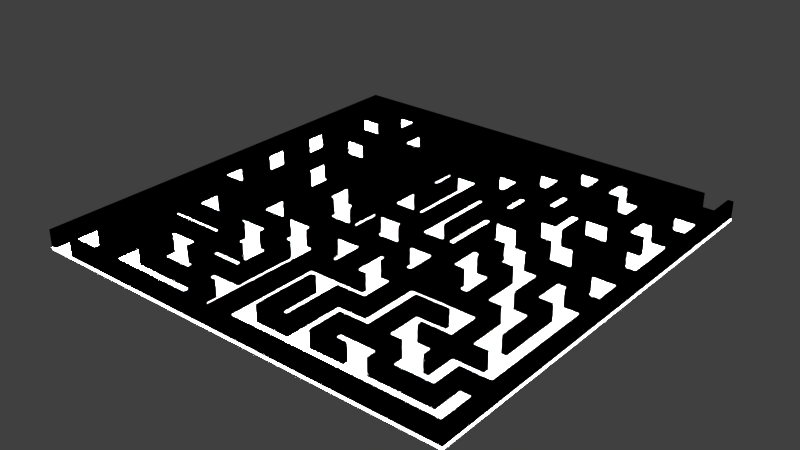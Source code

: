 # Source: generateur.blend  (saved by Blender 2.76.0; exported with 4.5.12 LTS)
import bpy
from mathutils import Matrix  # noqa: F401  (used for matrix-valued properties, if any)

bpy.ops.wm.read_factory_settings(use_empty=True)
scene = bpy.context.scene
scene.name = 'Scene'

# ---- collections
col_collection_1 = bpy.data.collections.new('Collection 1'); scene.collection.children.link(col_collection_1)

# ---- materials (node trees are filled in below, after node groups)
mat_rose = bpy.data.materials.new('rose')
mat_rose.alpha_threshold = 0.0
mat_rose.diffuse_color = (255.0, 255.0, 255.0, 1.0)
mat_rose.specular_color = (0.0, 0.0, 0.0)
mat_rose.roughness = 0.5
mat_bleu = bpy.data.materials.new('bleu')
mat_bleu.alpha_threshold = 0.0
mat_bleu.diffuse_color = (0.0, 0.0, 0.0, 1.0)
mat_bleu.specular_color = (0.0, 0.0, 0.0)
mat_bleu.roughness = 0.5

# ---- material node trees

# ---- world
world_world = bpy.data.worlds.new('World'); scene.world = world_world
world_world.color = (0.05088, 0.05088, 0.05088)
world_world.use_sun_shadow = False
world_world.sun_shadow_jitter_overblur = 0.0
world_world.cycles.sampling_method = 'MANUAL'
world_world.cycles.sample_map_resolution = 256

# ---- lights
light_new_lamp = bpy.data.lights.new('New Lamp', 'SUN')
light_new_lamp.transmission_factor = 0.0
light_new_lamp.angle = 0.1993
light_new_lamp.energy = 1.0
light_new_lamp.shadow_buffer_clip_start = 0.5
light_new_lamp.shadow_soft_size = 0.1
light_new_lamp.shadow_cascade_max_distance = 1000.0
light_new_lamp.cycles.use_multiple_importance_sampling = False

# ---- meshes
me_cube = bpy.data.meshes.new('Cube')
me_cube.from_pydata([(-0.5, -0.5, 0.0), (-0.5, -0.5, 1.0), (-0.5, 0.5, 0.0), (-0.5, 0.5, 1.0), (0.5, -0.5, 0.0), (0.5, -0.5, 1.0), (0.5, 0.5, 0.0), (0.5, 0.5, 1.0)], [], [(1, 3, 2, 0), (3, 7, 6, 2), (7, 5, 4, 6), (5, 1, 0, 4), (0, 2, 6, 4), (5, 7, 3, 1)])
me_cube.materials.append(mat_rose)
me_cube.use_remesh_preserve_volume = False
me_cube.use_remesh_preserve_attributes = False
me_cube.use_mirror_vertex_groups = False
me_cube.update()
me_mazemesh = bpy.data.meshes.new('MazeMesh')
me_mazemesh.from_pydata([(-76.0, -76.0, 0.5), (-71.0, -76.0, 0.5), (-71.0, -71.0, 0.5), (-61.0, -71.0, 0.5), (-36.0, -71.0, 0.5), (-26.0, -71.0, 0.5), (-16.0, -71.0, 0.5), (-56.0, -66.0, 0.5), (-16.0, -66.0, 0.5), (-11.0, -66.0, 0.5), (-1.0, -66.0, 0.5), (-56.0, -61.0, 0.5), (-16.0, -61.0, 0.5), (-11.0, -61.0, 0.5), (-51.0, -56.0, 0.5), (-46.0, -56.0, 0.5), (-6.0, -56.0, 0.5), (-66.0, -51.0, 0.5), (-51.0, -51.0, 0.5), (-46.0, -51.0, 0.5), (-41.0, -51.0, 0.5), (-31.0, -51.0, 0.5), (-26.0, -51.0, 0.5), (-11.0, -51.0, 0.5), (-66.0, -46.0, 0.5), (-56.0, -46.0, 0.5), (-36.0, -46.0, 0.5), (-11.0, -46.0, 0.5), (-6.0, -46.0, 0.5), (-71.0, -41.0, 0.5), (-51.0, -41.0, 0.5), (-46.0, -41.0, 0.5), (-36.0, -41.0, 0.5), (-21.0, -41.0, 0.5), (-16.0, -41.0, 0.5), (-6.0, -41.0, 0.5), (-1.0, -41.0, 0.5), (-51.0, -36.0, 0.5), (-46.0, -36.0, 0.5), (-36.0, -36.0, 0.5), (-31.0, -36.0, 0.5), (-21.0, -36.0, 0.5), (-16.0, -36.0, 0.5), (-11.0, -36.0, 0.5), (-71.0, -31.0, 0.5), (-66.0, -31.0, 0.5), (-61.0, -31.0, 0.5), (-56.0, -31.0, 0.5), (-41.0, -31.0, 0.5), (-21.0, -31.0, 0.5), (-16.0, -31.0, 0.5), (-11.0, -31.0, 0.5), (-1.0, -31.0, 0.5), (-41.0, -26.0, 0.5), (-21.0, -26.0, 0.5), (-16.0, -26.0, 0.5), (-11.0, -26.0, 0.5), (-71.0, -21.0, 0.5), (-66.0, -21.0, 0.5), (-61.0, -21.0, 0.5), (-11.0, -21.0, 0.5), (-61.0, -16.0, 0.5), (-11.0, -16.0, 0.5), (-6.0, -16.0, 0.5), (-1.0, -16.0, 0.5), (-66.0, -11.0, 0.5), (-56.0, -11.0, 0.5), (-51.0, -11.0, 0.5), (-31.0, -11.0, 0.5), (-66.0, -6.0, 0.5), (-16.0, -6.0, 0.5), (-11.0, -6.0, 0.5), (-1.0, -6.0, 0.5), (-21.0, -1.0, 0.5), (-75.0, -76.0, 0.5), (0.0, -76.0, 0.5), (-70.0, -71.0, 0.5), (-50.0, -71.0, 0.5), (-30.0, -71.0, 0.5), (-20.0, -71.0, 0.5), (-5.0, -71.0, 0.5), (-55.0, -66.0, 0.5), (-50.0, -66.0, 0.5), (-45.0, -66.0, 0.5), (-25.0, -66.0, 0.5), (-10.0, -66.0, 0.5), (-5.0, -66.0, 0.5), (-65.0, -61.0, 0.5), (-55.0, -61.0, 0.5), (-50.0, -61.0, 0.5), (-30.0, -61.0, 0.5), (-25.0, -61.0, 0.5), (-10.0, -61.0, 0.5), (-5.0, -61.0, 0.5), (-70.0, -56.0, 0.5), (-60.0, -56.0, 0.5), (-40.0, -56.0, 0.5), (-30.0, -56.0, 0.5), (-20.0, -56.0, 0.5), (-15.0, -56.0, 0.5), (-5.0, -56.0, 0.5), (-65.0, -51.0, 0.5), (-60.0, -51.0, 0.5), (-25.0, -51.0, 0.5), (-70.0, -46.0, 0.5), (-65.0, -46.0, 0.5), (-60.0, -46.0, 0.5), (-35.0, -46.0, 0.5), (-30.0, -46.0, 0.5), (-25.0, -46.0, 0.5), (-20.0, -46.0, 0.5), (-65.0, -41.0, 0.5), (-60.0, -41.0, 0.5), (-45.0, -41.0, 0.5), (-25.0, -41.0, 0.5), (-75.0, -36.0, 0.5), (-70.0, -36.0, 0.5), (-65.0, -36.0, 0.5), (-60.0, -36.0, 0.5), (-45.0, -36.0, 0.5), (-30.0, -36.0, 0.5), (-25.0, -36.0, 0.5), (-10.0, -36.0, 0.5), (-5.0, -36.0, 0.5), (-55.0, -31.0, 0.5), (-50.0, -31.0, 0.5), (-40.0, -31.0, 0.5), (-75.0, -26.0, 0.5), (-70.0, -26.0, 0.5), (-65.0, -26.0, 0.5), (-55.0, -26.0, 0.5), (-45.0, -26.0, 0.5), (-30.0, -26.0, 0.5), (-10.0, -26.0, 0.5), (-5.0, -26.0, 0.5), (-60.0, -21.0, 0.5), (-50.0, -21.0, 0.5), (-45.0, -21.0, 0.5), (-35.0, -21.0, 0.5), (-30.0, -21.0, 0.5), (-25.0, -21.0, 0.5), (-20.0, -21.0, 0.5), (-5.0, -21.0, 0.5), (-70.0, -16.0, 0.5), (-55.0, -16.0, 0.5), (-50.0, -16.0, 0.5), (-45.0, -16.0, 0.5), (-35.0, -16.0, 0.5), (-30.0, -16.0, 0.5), (-25.0, -16.0, 0.5), (-20.0, -16.0, 0.5), (-65.0, -11.0, 0.5), (-50.0, -11.0, 0.5), (-25.0, -11.0, 0.5), (-15.0, -11.0, 0.5), (-10.0, -11.0, 0.5), (-5.0, -11.0, 0.5), (-75.0, -6.0, 0.5), (-60.0, -6.0, 0.5), (-25.0, -6.0, 0.5), (-10.0, -6.0, 0.5), (-75.0, -1.0, 0.5), (-20.0, -1.0, 0.5), (-5.0, -1.0, 0.5), (-71.0, -75.0, 0.5), (-66.0, -75.0, 0.5), (-46.0, -75.0, 0.5), (-41.0, -75.0, 0.5), (-1.0, -75.0, 0.5), (-51.0, -70.0, 0.5), (-46.0, -70.0, 0.5), (-31.0, -70.0, 0.5), (-6.0, -70.0, 0.5), (-61.0, -65.0, 0.5), (-51.0, -65.0, 0.5), (-46.0, -65.0, 0.5), (-26.0, -65.0, 0.5), (-21.0, -65.0, 0.5), (-6.0, -65.0, 0.5), (-1.0, -65.0, 0.5), (-66.0, -60.0, 0.5), (-56.0, -60.0, 0.5), (-36.0, -60.0, 0.5), (-31.0, -60.0, 0.5), (-26.0, -60.0, 0.5), (-16.0, -60.0, 0.5), (-11.0, -60.0, 0.5), (-61.0, -55.0, 0.5), (-56.0, -55.0, 0.5), (-36.0, -55.0, 0.5), (-21.0, -55.0, 0.5), (-61.0, -50.0, 0.5), (-46.0, -50.0, 0.5), (-31.0, -50.0, 0.5), (-26.0, -50.0, 0.5), (-16.0, -50.0, 0.5), (-71.0, -45.0, 0.5), (-61.0, -45.0, 0.5), (-56.0, -45.0, 0.5), (-51.0, -45.0, 0.5), (-41.0, -45.0, 0.5), (-26.0, -45.0, 0.5), (-71.0, -40.0, 0.5), (-66.0, -40.0, 0.5), (-61.0, -40.0, 0.5), (-56.0, -40.0, 0.5), (-41.0, -40.0, 0.5), (-26.0, -40.0, 0.5), (-6.0, -40.0, 0.5), (-1.0, -40.0, 0.5), (-51.0, -35.0, 0.5), (-46.0, -35.0, 0.5), (-36.0, -35.0, 0.5), (-71.0, -30.0, 0.5), (-66.0, -30.0, 0.5), (-61.0, -30.0, 0.5), (-51.0, -30.0, 0.5), (-26.0, -30.0, 0.5), (-1.0, -30.0, 0.5), (-56.0, -25.0, 0.5), (-46.0, -25.0, 0.5), (-41.0, -25.0, 0.5), (-31.0, -25.0, 0.5), (-26.0, -25.0, 0.5), (-51.0, -20.0, 0.5), (-46.0, -20.0, 0.5), (-41.0, -20.0, 0.5), (-36.0, -20.0, 0.5), (-31.0, -20.0, 0.5), (-26.0, -20.0, 0.5), (-21.0, -20.0, 0.5), (-16.0, -20.0, 0.5), (-61.0, -15.0, 0.5), (-56.0, -15.0, 0.5), (-51.0, -15.0, 0.5), (-46.0, -15.0, 0.5), (-26.0, -15.0, 0.5), (-21.0, -15.0, 0.5), (-11.0, -15.0, 0.5), (-6.0, -15.0, 0.5), (-1.0, -15.0, 0.5), (-71.0, -10.0, 0.5), (-56.0, -10.0, 0.5), (-26.0, -10.0, 0.5), (-21.0, -10.0, 0.5), (-61.0, -5.0, 0.5), (-16.0, -5.0, 0.5), (-1.0, -5.0, 0.5), (-76.0, 0.0, 0.5), (-1.0, 0.0, 0.5), (-65.0, -75.0, 0.5), (-45.0, -75.0, 0.5), (-40.0, -75.0, 0.5), (-60.0, -70.0, 0.5), (-45.0, -70.0, 0.5), (-35.0, -70.0, 0.5), (-25.0, -70.0, 0.5), (-20.0, -70.0, 0.5), (-15.0, -70.0, 0.5), (-60.0, -65.0, 0.5), (-20.0, -65.0, 0.5), (-15.0, -65.0, 0.5), (-55.0, -60.0, 0.5), (-50.0, -60.0, 0.5), (-35.0, -60.0, 0.5), (-10.0, -60.0, 0.5), (-5.0, -60.0, 0.5), (-70.0, -55.0, 0.5), (-55.0, -55.0, 0.5), (-50.0, -55.0, 0.5), (-45.0, -55.0, 0.5), (-40.0, -55.0, 0.5), (-35.0, -55.0, 0.5), (-30.0, -55.0, 0.5), (-15.0, -55.0, 0.5), (-50.0, -50.0, 0.5), (-40.0, -50.0, 0.5), (-25.0, -50.0, 0.5), (-15.0, -50.0, 0.5), (-10.0, -50.0, 0.5), (-50.0, -45.0, 0.5), (-40.0, -45.0, 0.5), (-30.0, -45.0, 0.5), (-20.0, -45.0, 0.5), (-10.0, -45.0, 0.5), (-5.0, -45.0, 0.5), (-55.0, -40.0, 0.5), (-50.0, -40.0, 0.5), (-40.0, -40.0, 0.5), (-35.0, -40.0, 0.5), (-20.0, -40.0, 0.5), (-15.0, -40.0, 0.5), (-75.0, -35.0, 0.5), (-70.0, -35.0, 0.5), (-65.0, -35.0, 0.5), (-60.0, -35.0, 0.5), (-45.0, -35.0, 0.5), (-25.0, -35.0, 0.5), (-20.0, -35.0, 0.5), (-15.0, -35.0, 0.5), (-5.0, -35.0, 0.5), (-25.0, -30.0, 0.5), (-20.0, -30.0, 0.5), (-15.0, -30.0, 0.5), (-10.0, -30.0, 0.5), (-75.0, -25.0, 0.5), (-70.0, -25.0, 0.5), (-65.0, -25.0, 0.5), (-25.0, -25.0, 0.5), (-20.0, -25.0, 0.5), (-15.0, -25.0, 0.5), (-5.0, -25.0, 0.5), (-70.0, -20.0, 0.5), (-65.0, -20.0, 0.5), (-40.0, -20.0, 0.5), (-15.0, -20.0, 0.5), (-10.0, -20.0, 0.5), (-5.0, -20.0, 0.5), (-70.0, -15.0, 0.5), (-35.0, -15.0, 0.5), (-30.0, -15.0, 0.5), (-70.0, -10.0, 0.5), (-30.0, -10.0, 0.5), (-20.0, -10.0, 0.5), (-15.0, -10.0, 0.5), (-10.0, -10.0, 0.5), (-5.0, -10.0, 0.5), (-75.0, -5.0, 0.5), (-65.0, -5.0, 0.5), (-25.0, -5.0, 0.5), (-5.0, 0.0, 0.5), (0.0, 0.0, 0.5), (-75.0, -36.0, 3.5), (-45.0, -35.0, 3.5), (-11.0, -36.0, 3.5), (-55.0, -26.0, 3.5), (-66.0, -40.0, 3.5), (-71.0, -31.0, 3.5), (-56.0, -60.0, 3.5), (-26.0, -51.0, 3.5), (-35.0, -40.0, 3.5), (-10.0, -50.0, 3.5), (-20.0, -46.0, 3.5), (-56.0, -15.0, 3.5), (-41.0, -75.0, 3.5), (-56.0, -46.0, 3.5), (-56.0, -45.0, 3.5), (-71.0, -10.0, 3.5), (-70.0, -10.0, 3.5), (-1.0, -31.0, 3.5), (-55.0, -16.0, 3.5), (-25.0, -61.0, 3.5), (-60.0, -35.0, 3.5), (-56.0, -61.0, 3.5), (-46.0, -70.0, 3.5), (-50.0, -60.0, 3.5), (-30.0, -16.0, 3.5), (-1.0, -5.0, 3.5), (-51.0, -41.0, 3.5), (-51.0, -45.0, 3.5), (0.0, 0.0, 3.5), (-75.0, -26.0, 3.5), (-20.0, -16.0, 3.5), (-21.0, -1.0, 3.5), (-16.0, -26.0, 3.5), (-40.0, -75.0, 3.5), (-35.0, -46.0, 3.5), (-56.0, -40.0, 3.5), (-10.0, -10.0, 3.5), (-41.0, -26.0, 3.5), (-51.0, -15.0, 3.5), (-51.0, -65.0, 3.5), (-41.0, -31.0, 3.5), (-16.0, -31.0, 3.5), (-51.0, -11.0, 3.5), (-76.0, 0.0, 3.5), (-10.0, -60.0, 3.5), (-20.0, -56.0, 3.5), (-36.0, -36.0, 3.5), (-26.0, -71.0, 3.5), (-10.0, -30.0, 3.5), (-1.0, -15.0, 3.5), (-70.0, -55.0, 3.5), (-46.0, -51.0, 3.5), (-46.0, -50.0, 3.5), (-65.0, -75.0, 3.5), (-1.0, -41.0, 3.5), (-31.0, -11.0, 3.5), (-70.0, -36.0, 3.5), (-30.0, -36.0, 3.5), (-50.0, -66.0, 3.5), (-46.0, -20.0, 3.5), (-30.0, -21.0, 3.5), (-31.0, -70.0, 3.5), (-5.0, -21.0, 3.5), (-56.0, -10.0, 3.5), (-66.0, -30.0, 3.5), (-61.0, -30.0, 3.5), (-46.0, -75.0, 3.5), (-55.0, -60.0, 3.5), (-25.0, -46.0, 3.5), (-25.0, -51.0, 3.5), (-65.0, -25.0, 3.5), (-65.0, -35.0, 3.5), (-66.0, -6.0, 3.5), (-45.0, -36.0, 3.5), (-60.0, -70.0, 3.5), (-30.0, -26.0, 3.5), (-41.0, -25.0, 3.5), (-70.0, -26.0, 3.5), (-46.0, -25.0, 3.5), (-60.0, -65.0, 3.5), (-35.0, -60.0, 3.5), (-25.0, -16.0, 3.5), (-56.0, -66.0, 3.5), (-60.0, -56.0, 3.5), (-1.0, 0.0, 3.5), (-60.0, -51.0, 3.5), (-25.0, -66.0, 3.5), (-6.0, -40.0, 3.5), (-5.0, -10.0, 3.5), (-46.0, -65.0, 3.5), (-71.0, -21.0, 3.5), (-65.0, -5.0, 3.5), (-35.0, -70.0, 3.5), (-56.0, -55.0, 3.5), (-55.0, -55.0, 3.5), (-46.0, -56.0, 3.5), (-36.0, -46.0, 3.5), (-15.0, -11.0, 3.5), (-55.0, -31.0, 3.5), (-21.0, -31.0, 3.5), (-50.0, -71.0, 3.5), (-65.0, -11.0, 3.5), (-25.0, -6.0, 3.5), (-31.0, -20.0, 3.5), (-65.0, -20.0, 3.5), (-51.0, -51.0, 3.5), (-55.0, -40.0, 3.5), (-15.0, -40.0, 3.5), (-16.0, -36.0, 3.5), (-41.0, -20.0, 3.5), (-70.0, -16.0, 3.5), (-70.0, -15.0, 3.5), (-56.0, -25.0, 3.5), (-70.0, -46.0, 3.5), (-30.0, -46.0, 3.5), (-65.0, -26.0, 3.5), (-25.0, -21.0, 3.5), (-31.0, -51.0, 3.5), (-26.0, -60.0, 3.5), (-65.0, -41.0, 3.5), (-16.0, -66.0, 3.5), (-45.0, -16.0, 3.5), (-11.0, -66.0, 3.5), (-10.0, -66.0, 3.5), (-46.0, -41.0, 3.5), (-36.0, -35.0, 3.5), (-50.0, -61.0, 3.5), (-11.0, -15.0, 3.5), (-35.0, -21.0, 3.5), (-1.0, -30.0, 3.5), (-51.0, -56.0, 3.5), (-65.0, -51.0, 3.5), (-25.0, -41.0, 3.5), (-50.0, -55.0, 3.5), (-6.0, -15.0, 3.5), (-50.0, -11.0, 3.5), (-46.0, -36.0, 3.5), (-46.0, -35.0, 3.5), (-60.0, -36.0, 3.5), (-60.0, -21.0, 3.5), (-10.0, -45.0, 3.5), (-65.0, -46.0, 3.5), (-61.0, -16.0, 3.5), (-61.0, -15.0, 3.5), (-41.0, -51.0, 3.5), (-50.0, -40.0, 3.5), (-45.0, -75.0, 3.5), (-50.0, -21.0, 3.5), (-21.0, -36.0, 3.5), (-1.0, -16.0, 3.5), (-20.0, -21.0, 3.5), (-5.0, -1.0, 3.5), (-5.0, 0.0, 3.5), (-11.0, -61.0, 3.5), (-10.0, -61.0, 3.5), (-15.0, -25.0, 3.5), (-5.0, -66.0, 3.5), (-21.0, -41.0, 3.5), (-70.0, -20.0, 3.5), (-50.0, -45.0, 3.5), (-10.0, -26.0, 3.5), (-5.0, -25.0, 3.5), (-21.0, -26.0, 3.5), (-75.0, -35.0, 3.5), (-15.0, -56.0, 3.5), (-70.0, -56.0, 3.5), (-30.0, -56.0, 3.5), (-21.0, -65.0, 3.5), (-26.0, -65.0, 3.5), (-16.0, -6.0, 3.5), (-76.0, -76.0, 3.5), (-75.0, -76.0, 3.5), (-45.0, -55.0, 3.5), (-65.0, -36.0, 3.5), (-5.0, -11.0, 3.5), (-61.0, -5.0, 3.5), (-51.0, -70.0, 3.5), (-45.0, -66.0, 3.5), (-31.0, -36.0, 3.5), (-45.0, -70.0, 3.5), (-50.0, -31.0, 3.5), (0.0, -76.0, 3.5), (-10.0, -20.0, 3.5), (-25.0, -36.0, 3.5), (-66.0, -21.0, 3.5), (-5.0, -61.0, 3.5), (-31.0, -25.0, 3.5), (-10.0, -6.0, 3.5), (-66.0, -11.0, 3.5), (-1.0, -66.0, 3.5), (-20.0, -1.0, 3.5), (-36.0, -20.0, 3.5), (-26.0, -25.0, 3.5), (-21.0, -10.0, 3.5), (-20.0, -10.0, 3.5), (-25.0, -50.0, 3.5), (-10.0, -11.0, 3.5), (-55.0, -61.0, 3.5), (-35.0, -15.0, 3.5), (-5.0, -71.0, 3.5), (-1.0, -6.0, 3.5), (-20.0, -70.0, 3.5), (-56.0, -31.0, 3.5), (-26.0, -50.0, 3.5), (-51.0, -36.0, 3.5), (-30.0, -61.0, 3.5), (-16.0, -41.0, 3.5), (-20.0, -45.0, 3.5), (-11.0, -51.0, 3.5), (-11.0, -46.0, 3.5), (-21.0, -55.0, 3.5), (-26.0, -10.0, 3.5), (-61.0, -21.0, 3.5), (-10.0, -36.0, 3.5), (-30.0, -71.0, 3.5), (-40.0, -56.0, 3.5), (-5.0, -26.0, 3.5), (-75.0, -6.0, 3.5), (-6.0, -56.0, 3.5), (-5.0, -56.0, 3.5), (-50.0, -50.0, 3.5), (-25.0, -70.0, 3.5), (-55.0, -66.0, 3.5), (-40.0, -31.0, 3.5), (-71.0, -71.0, 3.5), (-70.0, -71.0, 3.5), (-75.0, -25.0, 3.5), (-25.0, -11.0, 3.5), (-31.0, -50.0, 3.5), (-60.0, -41.0, 3.5), (-20.0, -65.0, 3.5), (-16.0, -61.0, 3.5), (-15.0, -35.0, 3.5), (-45.0, -21.0, 3.5), (-6.0, -70.0, 3.5), (-56.0, -11.0, 3.5), (-6.0, -46.0, 3.5), (-5.0, -35.0, 3.5), (-61.0, -31.0, 3.5), (-50.0, -16.0, 3.5), (-26.0, -15.0, 3.5), (-30.0, -15.0, 3.5), (-45.0, -26.0, 3.5), (-21.0, -15.0, 3.5), (-1.0, -40.0, 3.5), (-70.0, -35.0, 3.5), (-30.0, -10.0, 3.5), (-11.0, -26.0, 3.5), (-45.0, -41.0, 3.5), (-5.0, -20.0, 3.5), (-26.0, -40.0, 3.5), (-11.0, -31.0, 3.5), (-60.0, -6.0, 3.5), (-35.0, -16.0, 3.5), (-16.0, -71.0, 3.5), (-71.0, -76.0, 3.5), (-40.0, -45.0, 3.5), (-11.0, -60.0, 3.5), (-16.0, -50.0, 3.5), (-70.0, -25.0, 3.5), (-11.0, -6.0, 3.5), (-25.0, -5.0, 3.5), (-41.0, -45.0, 3.5), (-26.0, -45.0, 3.5), (-75.0, -1.0, 3.5), (-66.0, -31.0, 3.5), (-6.0, -41.0, 3.5), (-30.0, -45.0, 3.5), (-15.0, -10.0, 3.5), (-71.0, -30.0, 3.5), (-20.0, -30.0, 3.5), (-25.0, -25.0, 3.5), (-20.0, -71.0, 3.5), (-41.0, -40.0, 3.5), (-61.0, -71.0, 3.5), (-60.0, -46.0, 3.5), (-1.0, -65.0, 3.5), (-6.0, -65.0, 3.5), (-11.0, -21.0, 3.5), (-5.0, -60.0, 3.5), (-65.0, -61.0, 3.5), (-35.0, -55.0, 3.5), (-6.0, -16.0, 3.5), (-36.0, -41.0, 3.5), (-5.0, -36.0, 3.5), (-15.0, -30.0, 3.5), (-20.0, -25.0, 3.5), (-16.0, -5.0, 3.5), (-1.0, -75.0, 3.5), (-20.0, -40.0, 3.5), (-16.0, -20.0, 3.5), (-15.0, -20.0, 3.5), (-20.0, -35.0, 3.5), (-11.0, -16.0, 3.5), (-16.0, -60.0, 3.5), (-15.0, -70.0, 3.5), (-66.0, -51.0, 3.5), (-30.0, -55.0, 3.5), (-40.0, -50.0, 3.5), (-36.0, -71.0, 3.5), (-15.0, -55.0, 3.5), (-25.0, -35.0, 3.5), (-71.0, -41.0, 3.5), (-71.0, -75.0, 3.5), (-51.0, -35.0, 3.5), (-15.0, -50.0, 3.5), (-51.0, -20.0, 3.5), (-26.0, -30.0, 3.5), (-25.0, -30.0, 3.5), (-31.0, -60.0, 3.5), (-15.0, -65.0, 3.5), (-61.0, -45.0, 3.5), (-66.0, -46.0, 3.5), (-61.0, -40.0, 3.5), (-26.0, -20.0, 3.5), (-75.0, -5.0, 3.5), (-51.0, -30.0, 3.5), (-21.0, -20.0, 3.5), (-46.0, -15.0, 3.5), (-40.0, -55.0, 3.5), (-5.0, -45.0, 3.5), (-40.0, -40.0, 3.5), (-36.0, -55.0, 3.5), (-66.0, -60.0, 3.5), (-61.0, -50.0, 3.5), (-61.0, -65.0, 3.5), (-61.0, -55.0, 3.5), (-71.0, -40.0, 3.5), (-36.0, -60.0, 3.5), (-66.0, -75.0, 3.5), (-71.0, -45.0, 3.5), (-40.0, -20.0, 3.5)], [], [(282, 281, 588, 599), (217, 207, 582, 639), (114, 121, 515, 464), (139, 148, 356, 392), (558, 549, 404, 520, 433, 423, 647, 596, 363, 525, 543, 572, 573, 578, 395, 567, 374, 370, 343, 444, 402, 436, 490, 442, 474, 544, 471, 584, 434, 593, 507, 475, 443, 348, 347, 422, 516, 396, 601, 337, 597, 336, 659, 634, 451, 505, 470, 352, 403, 447, 335, 350, 571, 467, 387, 435, 523, 457, 333, 574, 369, 372, 555, 663, 441, 408, 410, 469, 636, 536, 468, 456, 580, 405, 378, 615, 464, 515, 480, 489, 538, 590, 527, 400, 342, 539, 595, 535, 560, 449, 339, 450, 641, 393, 424, 412, 660, 631, 546, 537, 351, 401, 540, 589, 626, 563, 485, 454, 455, 486, 517, 611, 376, 341, 637, 439, 621, 624, 633, 640, 639, 582, 340, 460, 392, 356, 413, 559, 429, 600, 526, 522, 483, 484, 375, 502, 503, 332, 388, 577, 495, 361, 409, 591), (11, 7, 414, 353), (88, 529, 554, 81), (330, 248, 375, 484), (157, 69, 404, 549), (285, 652, 551, 100), (77, 82, 390, 432), (44, 45, 597, 337), (146, 147, 585, 453), (252, 96, 547, 365), (216, 215, 397, 648), (279, 278, 637, 341), (5, 79, 604, 379), (324, 323, 526, 600), (233, 343, 370, 234), (58, 214, 396, 516), (251, 254, 511, 478), (181, 180, 655, 338), (281, 288, 653, 588), (289, 138, 460, 340), (209, 208, 419, 576), (284, 122, 545, 472), (187, 267, 382, 658), (182, 264, 255, 171, 183, 184, 22, 21, 193, 194, 201, 283, 110, 109, 277, 195, 34, 33, 41, 121, 114, 32, 39, 119, 113, 31, 38, 37, 210, 211, 220, 221, 226, 314, 126, 48, 53, 131, 296, 212, 227, 228, 68, 152, 145, 144, 130, 129, 294, 295, 118, 117, 111, 29, 202, 203, 45, 44, 213, 214, 58, 57, 241, 321, 318, 232, 245, 329, 159, 158, 135, 59, 61, 143, 312, 313, 307, 219, 233, 234, 67, 66, 242, 322, 320, 236, 243, 244, 73, 161, 327, 328, 151, 65, 69, 157, 305, 306, 128, 127, 292, 293, 116, 115, 74, 0, 248, 330, 163, 162, 323, 324, 154, 153, 149, 148, 139, 138, 289, 207, 217, 301, 297, 298, 290, 291, 278, 279, 265, 266, 93, 92, 85, 9, 13, 12, 185, 186, 23, 103, 91, 90, 78, 4), (133, 134, 548, 492), (61, 59, 544, 474), (196, 662, 643, 197), (75, 513, 587, 1), (55, 364, 622, 231), (146, 453, 565, 137), (155, 528, 514, 316), (53, 48, 372, 369), (243, 236, 572, 543), (125, 512, 430, 124), (269, 275, 552, 465), (298, 297, 633, 624), (587, 513, 360, 416, 357, 619, 501, 592, 459, 575, 649, 646, 524, 518, 510, 389, 407, 494, 431, 373, 440, 334, 541, 568, 550, 551, 652, 472, 545, 616, 569, 564, 617, 602, 618, 603, 448, 482, 362, 625, 610, 394, 581, 514, 528, 506, 420, 368, 519, 532, 381, 466, 614, 481, 461, 380, 492, 548, 493, 487, 623, 622, 364, 579, 583, 349, 576, 419, 598, 386, 608, 609, 566, 627, 642, 562, 377, 496, 632, 542, 499, 500, 379, 604, 533, 553, 418, 452, 586, 531, 488, 521, 620, 365, 547, 498, 629, 613, 366, 446, 599, 588, 653, 605, 594, 491, 477, 438, 430, 512, 479, 565, 453, 585, 530, 650, 391, 638, 648, 397, 570, 534, 367, 645, 643, 662, 556, 557, 497, 415, 417, 437, 462, 427, 421, 371, 508, 406, 411, 657, 606, 432, 390, 509, 504, 465, 552, 656, 658, 382, 445, 644, 628, 463, 473, 607, 561, 358, 359, 346, 345, 428, 654, 651, 630, 384, 383, 476, 344, 478, 511, 354, 398, 385, 612, 353, 414, 554, 529, 458, 355, 399, 426, 425, 338, 655, 661, 635), (69, 65, 520, 404), (178, 172, 566, 609), (103, 23, 540, 401), (2, 196, 197, 204, 205, 47, 46, 215, 216, 224, 225, 235, 319, 147, 146, 137, 136, 125, 124, 286, 287, 280, 200, 206, 288, 281, 282, 108, 107, 272, 273, 97, 96, 252, 168, 10, 86, 80, 6, 8, 84, 256, 257, 79, 5, 176, 177, 190, 274, 99, 98, 260, 261, 258, 172, 178, 179, 36, 35, 208, 209, 52, 51, 56, 55, 231, 315, 310, 311, 134, 133, 304, 218, 64, 63, 239, 240, 72, 160, 325, 326, 156, 155, 316, 317, 142, 60, 62, 150, 141, 140, 308, 309, 302, 303, 299, 300, 123, 122, 284, 285, 100, 16, 28, 27, 43, 42, 50, 49, 54, 132, 120, 40, 222, 223, 229, 230, 237, 238, 71, 70, 246, 247, 249, 331, 75, 1, 164, 165, 180, 181, 188, 268, 262, 263, 89, 88, 81, 7, 11, 87, 250, 166, 170, 254, 251, 167, 20, 19, 192, 276, 271, 189, 26, 25, 198, 199, 30, 112, 106, 105, 101, 17, 24, 104, 267, 187, 191, 275, 269, 270, 83, 82, 77, 3, 173, 259, 253, 169, 174, 175, 15, 14, 18, 102, 95, 94, 76), (325, 368, 420, 326), (112, 30, 358, 561), (98, 99, 496, 377), (54, 49, 431, 494), (26, 189, 654, 428), (295, 294, 403, 352), (60, 610, 625, 62), (214, 213, 601, 396), (139, 392, 460, 138), (15, 427, 462, 14), (271, 276, 630, 651), (293, 292, 495, 577), (223, 222, 518, 524), (302, 309, 618, 602), (47, 534, 570, 46), (167, 344, 476, 20), (40, 510, 518, 222), (280, 287, 477, 491), (85, 92, 486, 455), (218, 461, 481, 64), (94, 95, 415, 497), (130, 335, 447, 129), (80, 86, 488, 531), (55, 56, 579, 364), (184, 183, 641, 450), (290, 621, 439, 291), (306, 305, 558, 591), (176, 5, 379, 500), (140, 141, 482, 448), (33, 34, 538, 489), (303, 302, 602, 617), (176, 500, 499, 177), (33, 489, 480, 41), (174, 169, 508, 371), (250, 385, 398, 166), (310, 315, 623, 487), (172, 258, 627, 566), (283, 201, 595, 539), (71, 238, 459, 592), (68, 228, 435, 387), (17, 101, 463, 628), (260, 562, 642, 261), (167, 251, 478, 344), (107, 108, 446, 366), (101, 105, 473, 463), (264, 182, 660, 412), (51, 52, 349, 583), (319, 235, 650, 530), (192, 384, 630, 276), (7, 81, 554, 414), (154, 324, 600, 429), (316, 514, 581, 317), (211, 210, 636, 469), (8, 6, 586, 452), (13, 485, 563, 12), (88, 89, 458, 529), (328, 327, 647, 423), (285, 284, 472, 652), (153, 559, 413, 149), (320, 322, 578, 573), (150, 62, 625, 362), (86, 10, 521, 488), (200, 280, 491, 594), (257, 256, 553, 533), (241, 57, 422, 347), (49, 50, 373, 431), (60, 142, 394, 610), (323, 162, 522, 526), (78, 90, 537, 546), (206, 200, 594, 605), (148, 149, 413, 356), (263, 262, 399, 355), (309, 308, 603, 618), (177, 499, 542, 190), (108, 282, 599, 446), (178, 609, 608, 179), (246, 70, 501, 619), (331, 249, 416, 360), (153, 154, 429, 559), (134, 311, 493, 548), (259, 173, 657, 411), (190, 542, 632, 274), (225, 391, 650, 235), (318, 443, 475, 232), (90, 91, 351, 537), (181, 338, 425, 188), (16, 100, 551, 550), (52, 209, 576, 349), (297, 301, 640, 633), (127, 128, 409, 361), (73, 363, 596, 161), (15, 175, 421, 427), (266, 265, 376, 611), (304, 380, 461, 218), (74, 115, 332, 503), (70, 71, 592, 501), (4, 78, 546, 631), (29, 111, 451, 634), (299, 303, 617, 564), (135, 158, 584, 471), (48, 126, 555, 372), (164, 1, 587, 635), (111, 117, 505, 451), (2, 76, 557, 556), (67, 374, 567, 66), (255, 264, 412, 424), (38, 31, 456, 468), (287, 286, 438, 477), (169, 253, 406, 508), (203, 202, 659, 336), (268, 188, 425, 426), (240, 381, 532, 72), (201, 194, 535, 595), (301, 217, 639, 640), (151, 328, 423, 433), (27, 28, 568, 541), (193, 21, 449, 560), (91, 103, 401, 351), (329, 245, 507, 593), (208, 35, 598, 419), (325, 160, 519, 368), (219, 307, 402, 444), (305, 157, 549, 558), (204, 197, 643, 645), (25, 26, 428, 345), (43, 27, 541, 334), (288, 206, 605, 653), (121, 41, 480, 515), (39, 378, 405, 119), (312, 490, 436, 313), (247, 246, 619, 357), (155, 156, 506, 528), (242, 66, 567, 395), (73, 244, 525, 363), (130, 144, 350, 335), (93, 266, 611, 517), (215, 46, 570, 397), (191, 656, 552, 275), (22, 184, 450, 339), (290, 298, 624, 621), (106, 112, 561, 607), (194, 193, 560, 535), (219, 444, 343, 233), (115, 116, 388, 332), (236, 320, 573, 572), (256, 84, 418, 553), (143, 61, 474, 442), (76, 94, 497, 557), (126, 314, 663, 555), (72, 532, 519, 160), (144, 145, 571, 350), (307, 313, 436, 402), (43, 334, 440, 42), (31, 113, 580, 456), (270, 269, 465, 504), (272, 107, 366, 613), (226, 221, 408, 441), (150, 362, 482, 141), (174, 371, 421, 175), (19, 20, 476, 383), (8, 452, 418, 84), (318, 321, 348, 443), (159, 434, 584, 158), (216, 648, 638, 224), (228, 227, 523, 435), (147, 319, 530, 585), (23, 186, 589, 540), (9, 85, 455, 454), (87, 11, 353, 612), (237, 230, 649, 575), (199, 198, 346, 359), (210, 37, 536, 636), (63, 64, 481, 614), (252, 365, 620, 168), (82, 83, 509, 390), (13, 9, 454, 485), (286, 124, 430, 438), (59, 135, 471, 544), (267, 104, 445, 382), (50, 42, 440, 373), (32, 114, 464, 615), (117, 118, 470, 505), (57, 58, 516, 422), (89, 263, 355, 458), (47, 205, 367, 534), (102, 18, 437, 417), (171, 255, 424, 393), (45, 203, 336, 597), (240, 239, 466, 381), (145, 152, 467, 571), (97, 273, 629, 498), (152, 68, 387, 467), (83, 270, 504, 509), (227, 212, 457, 523), (221, 220, 410, 408), (75, 331, 360, 513), (18, 14, 462, 437), (95, 102, 417, 415), (96, 97, 498, 547), (28, 16, 550, 568), (113, 119, 405, 580), (314, 226, 441, 663), (205, 204, 645, 367), (182, 4, 631, 660), (300, 299, 564, 569), (244, 243, 543, 525), (122, 123, 616, 545), (296, 131, 574, 333), (118, 295, 352, 470), (183, 171, 393, 641), (10, 168, 620, 521), (170, 166, 398, 354), (248, 0, 502, 375), (104, 24, 644, 445), (279, 341, 376, 265), (191, 187, 658, 656), (229, 223, 524, 646), (292, 127, 361, 495), (238, 237, 575, 459), (79, 257, 533, 604), (230, 229, 646, 649), (110, 283, 539, 342), (34, 195, 590, 538), (213, 44, 337, 601), (163, 330, 484, 483), (195, 277, 527, 590), (56, 51, 583, 579), (262, 268, 426, 399), (312, 143, 442, 490), (186, 185, 626, 589), (291, 439, 637, 278), (304, 133, 492, 380), (249, 247, 357, 416), (180, 165, 661, 655), (232, 475, 507, 245), (0, 74, 503, 502), (65, 151, 433, 520), (277, 109, 400, 527), (105, 106, 607, 473), (260, 98, 377, 562), (294, 129, 447, 403), (258, 261, 642, 627), (3, 606, 657, 173), (253, 259, 411, 406), (207, 289, 340, 582), (156, 326, 420, 506), (132, 54, 494, 407), (239, 63, 614, 466), (99, 274, 632, 496), (123, 300, 569, 616), (131, 53, 369, 574), (254, 170, 354, 511), (39, 32, 615, 378), (202, 29, 634, 659), (120, 132, 407, 389), (22, 339, 449, 21), (92, 93, 517, 486), (36, 179, 608, 386), (189, 271, 651, 654), (198, 25, 345, 346), (110, 342, 400, 109), (321, 241, 347, 348), (37, 38, 468, 536), (225, 224, 638, 391), (164, 635, 661, 165), (310, 487, 493, 311), (3, 77, 432, 606), (250, 87, 612, 385), (308, 140, 448, 603), (24, 17, 628, 644), (136, 137, 565, 479), (30, 199, 359, 358), (315, 231, 622, 623), (212, 296, 333, 457), (211, 469, 410, 220), (125, 136, 479, 512), (116, 293, 577, 388), (40, 120, 389, 510), (80, 531, 586, 6), (142, 317, 581, 394), (159, 329, 593, 434), (242, 395, 578, 322), (272, 613, 629, 273), (67, 234, 370, 374), (162, 163, 483, 522), (128, 306, 591, 409), (35, 36, 386, 598), (2, 556, 662, 196), (185, 12, 563, 626), (327, 161, 596, 647), (192, 19, 383, 384)])
me_mazemesh.materials.append(mat_bleu)
me_mazemesh.use_remesh_preserve_volume = False
me_mazemesh.use_remesh_preserve_attributes = False
me_mazemesh.use_mirror_vertex_groups = False
me_mazemesh.update()

# ---- objects
ob_new_lamp = bpy.data.objects.new('New Lamp', light_new_lamp)
ob_base = bpy.data.objects.new('Base', me_cube)
ob_maze = bpy.data.objects.new('Maze', me_mazemesh)

# ---- transforms, parenting, visibility, modifiers, constraints
ob_new_lamp.location = (0.0, 0.0, 1e+04)
ob_new_lamp.lineart.crease_threshold = 0.0
ob_base.location = (0.0, 0.0, 0.0)
ob_base.scale = (76.0, 76.0, 0.5)
ob_base.lineart.crease_threshold = 0.0
ob_maze.location = (38.0, 38.0, 0.0)
ob_maze.lineart.crease_threshold = 0.0

# ---- collection membership
col_collection_1.objects.link(ob_new_lamp)
col_collection_1.objects.link(ob_base)
col_collection_1.objects.link(ob_maze)

# ---- scene / render settings (as saved in the file)
scene.frame_start = 1; scene.frame_end = 250; scene.frame_set(1)
scene.render.engine = 'CYCLES'
scene.render.resolution_percentage = 50
scene.render.dither_intensity = 0.0
scene.cycles.use_denoising = False
scene.cycles.samples = 10
scene.cycles.sampling_pattern = 'TABULATED_SOBOL'
scene.cycles.light_sampling_threshold = 0.0
scene.cycles.use_adaptive_sampling = False
scene.cycles.use_light_tree = False
scene.cycles.blur_glossy = 0.0
scene.cycles.volume_bounces = 1
scene.cycles.pixel_filter_type = 'GAUSSIAN'
scene.cycles.sample_clamp_indirect = 0.0
scene.view_settings.view_transform = 'Standard'
bpy.context.view_layer.update()

# ---- added for rendering (the .blend has no active camera): camera
cam_auto = bpy.data.cameras.new('AutoCamera')
cam_auto.lens = 50.0
cam_auto.sensor_width = 36.0
cam_auto.clip_end = 1746.15
ob_auto_camera = bpy.data.objects.new('AutoCamera', cam_auto)
scene.collection.objects.link(ob_auto_camera)
ob_auto_camera.location = (99.4961, -119.395, 81.3469)
ob_auto_camera.rotation_euler = (1.09748, -7.21219e-08, 0.694738)
scene.camera = ob_auto_camera
bpy.context.view_layer.update()
